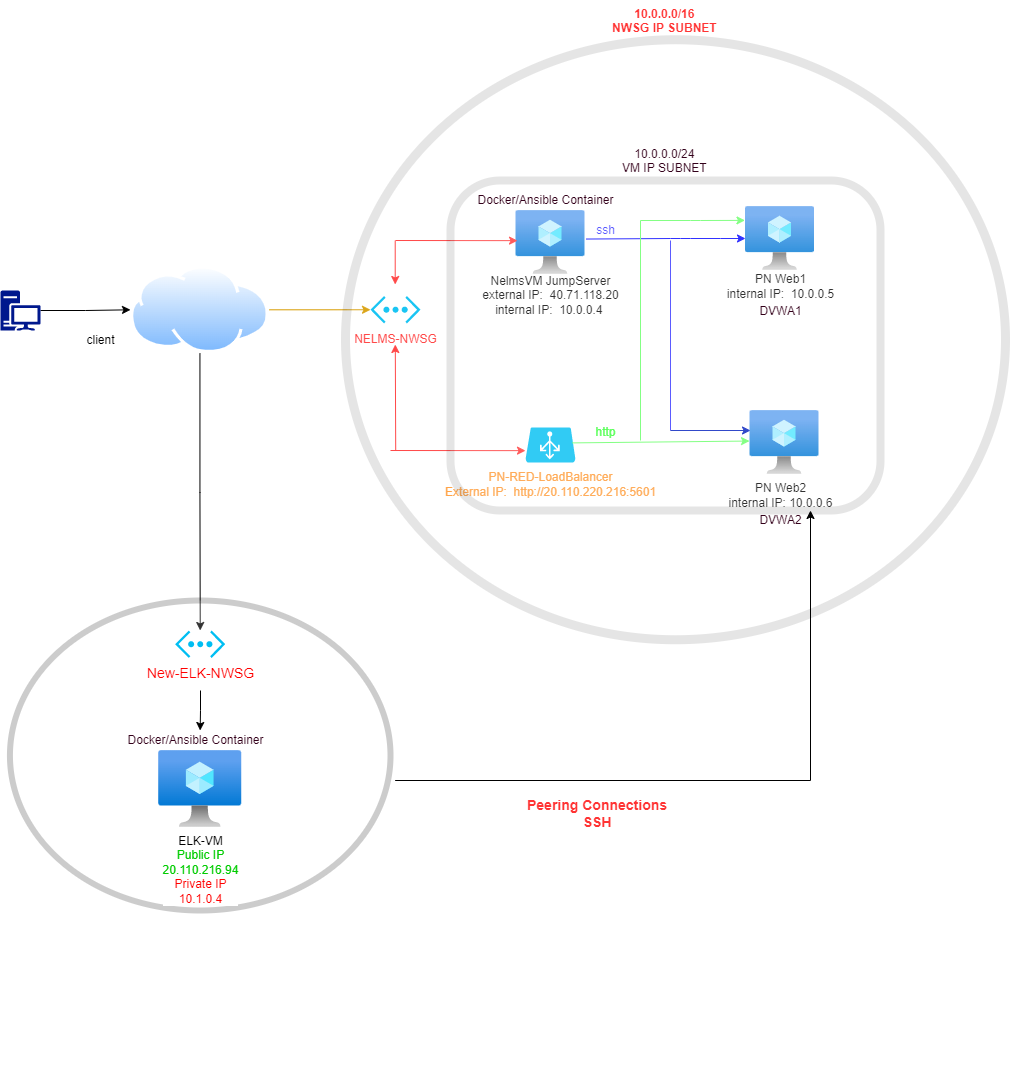

The diagram above was exported from draw.io. Its source (the exported page's mxGraphModel, read from the mxfile embedded in the PNG):
<mxGraphModel dx="1422" dy="762" grid="1" gridSize="10" guides="1" tooltips="1" connect="1" arrows="1" fold="1" page="1" pageScale="1" pageWidth="1100" pageHeight="850" math="0" shadow="0">
  <root>
    <mxCell id="0" />
    <mxCell id="1" parent="0" />
    <mxCell id="2jTx-tjXSzCvvuM28Rem-11" style="edgeStyle=orthogonalEdgeStyle;rounded=0;orthogonalLoop=1;jettySize=auto;html=1;exitX=1;exitY=0.5;exitDx=0;exitDy=0;exitPerimeter=0;" parent="1" source="2jTx-tjXSzCvvuM28Rem-1" target="2jTx-tjXSzCvvuM28Rem-2" edge="1">
      <mxGeometry relative="1" as="geometry" />
    </mxCell>
    <mxCell id="2jTx-tjXSzCvvuM28Rem-1" value="" style="sketch=0;aspect=fixed;pointerEvents=1;shadow=0;dashed=0;html=1;strokeColor=none;labelPosition=center;verticalLabelPosition=bottom;verticalAlign=top;align=center;fillColor=#00188D;shape=mxgraph.mscae.enterprise.workstation_client" parent="1" vertex="1">
      <mxGeometry x="10" y="360" width="40" height="40" as="geometry" />
    </mxCell>
    <mxCell id="2jTx-tjXSzCvvuM28Rem-45" style="edgeStyle=orthogonalEdgeStyle;rounded=0;orthogonalLoop=1;jettySize=auto;html=1;entryX=0;entryY=0.5;entryDx=0;entryDy=0;entryPerimeter=0;fontColor=#FF3333;strokeColor=#d79b00;fillColor=#ffcd28;gradientColor=#ffa500;" parent="1" source="2jTx-tjXSzCvvuM28Rem-2" target="2jTx-tjXSzCvvuM28Rem-7" edge="1">
      <mxGeometry relative="1" as="geometry" />
    </mxCell>
    <mxCell id="2jTx-tjXSzCvvuM28Rem-2" value="" style="aspect=fixed;perimeter=ellipsePerimeter;html=1;align=center;shadow=0;dashed=0;spacingTop=3;image;image=img/lib/active_directory/internet_cloud.svg;" parent="1" vertex="1">
      <mxGeometry x="140" y="335.5" width="138.89" height="87.5" as="geometry" />
    </mxCell>
    <mxCell id="2jTx-tjXSzCvvuM28Rem-4" value="" style="aspect=fixed;html=1;points=[];align=center;image;fontSize=12;image=img/lib/azure2/compute/Virtual_Machine.svg;" parent="1" vertex="1">
      <mxGeometry x="755" y="276" width="69" height="64" as="geometry" />
    </mxCell>
    <mxCell id="2jTx-tjXSzCvvuM28Rem-5" value="" style="aspect=fixed;html=1;points=[];align=center;image;fontSize=12;image=img/lib/azure2/compute/Virtual_Machine.svg;" parent="1" vertex="1">
      <mxGeometry x="759.5" y="480" width="69" height="64" as="geometry" />
    </mxCell>
    <mxCell id="2jTx-tjXSzCvvuM28Rem-6" value="" style="verticalLabelPosition=bottom;html=1;verticalAlign=top;align=center;strokeColor=none;fillColor=#00BEF2;shape=mxgraph.azure.azure_load_balancer;" parent="1" vertex="1">
      <mxGeometry x="535" y="497" width="50" height="35" as="geometry" />
    </mxCell>
    <mxCell id="2jTx-tjXSzCvvuM28Rem-7" value="" style="verticalLabelPosition=bottom;html=1;verticalAlign=top;align=center;strokeColor=none;fillColor=#00BEF2;shape=mxgraph.azure.virtual_network;pointerEvents=1;" parent="1" vertex="1">
      <mxGeometry x="380" y="365.5" width="50" height="27.500000000000004" as="geometry" />
    </mxCell>
    <mxCell id="2jTx-tjXSzCvvuM28Rem-10" value="client" style="text;html=1;align=center;verticalAlign=middle;resizable=0;points=[];autosize=1;strokeColor=none;fillColor=none;" parent="1" vertex="1">
      <mxGeometry x="90" y="400" width="40" height="20" as="geometry" />
    </mxCell>
    <mxCell id="2jTx-tjXSzCvvuM28Rem-18" style="rounded=0;orthogonalLoop=1;jettySize=auto;html=1;strokeColor=#0000FF;exitX=1.017;exitY=0.446;exitDx=0;exitDy=0;exitPerimeter=0;" parent="1" source="2jTx-tjXSzCvvuM28Rem-12" target="2jTx-tjXSzCvvuM28Rem-4" edge="1">
      <mxGeometry relative="1" as="geometry">
        <mxPoint x="750" y="308" as="targetPoint" />
        <Array as="points">
          <mxPoint x="680" y="308" />
          <mxPoint x="690" y="308" />
          <mxPoint x="700" y="308" />
          <mxPoint x="730" y="308" />
        </Array>
      </mxGeometry>
    </mxCell>
    <mxCell id="2jTx-tjXSzCvvuM28Rem-12" value="" style="aspect=fixed;html=1;points=[];align=center;image;fontSize=12;image=img/lib/azure2/compute/Virtual_Machine.svg;" parent="1" vertex="1">
      <mxGeometry x="525.5" y="280" width="69" height="64" as="geometry" />
    </mxCell>
    <mxCell id="2jTx-tjXSzCvvuM28Rem-13" value="NelmsVM JumpServer&lt;br&gt;external IP:&amp;nbsp; 40.71.118.20&lt;br&gt;internal IP:&amp;nbsp; 10.0.0.4&amp;nbsp;" style="text;html=1;align=center;verticalAlign=middle;resizable=0;points=[];autosize=1;strokeColor=none;fillColor=none;" parent="1" vertex="1">
      <mxGeometry x="485" y="340" width="150" height="50" as="geometry" />
    </mxCell>
    <mxCell id="2jTx-tjXSzCvvuM28Rem-16" value="PN Web2&lt;br&gt;internal IP: 10.0.0.6" style="text;html=1;align=center;verticalAlign=middle;resizable=0;points=[];autosize=1;strokeColor=none;fillColor=none;" parent="1" vertex="1">
      <mxGeometry x="729.5" y="550" width="120" height="30" as="geometry" />
    </mxCell>
    <mxCell id="2jTx-tjXSzCvvuM28Rem-22" value="PN Web1&lt;br&gt;internal IP:&amp;nbsp; 10.0.0.5" style="text;html=1;align=center;verticalAlign=middle;resizable=0;points=[];autosize=1;strokeColor=none;fillColor=none;" parent="1" vertex="1">
      <mxGeometry x="730" y="340.5" width="120" height="30" as="geometry" />
    </mxCell>
    <mxCell id="2jTx-tjXSzCvvuM28Rem-25" value="" style="endArrow=none;html=1;rounded=0;strokeColor=#3333FF;" parent="1" edge="1">
      <mxGeometry width="50" height="50" relative="1" as="geometry">
        <mxPoint x="680" y="500" as="sourcePoint" />
        <mxPoint x="680" y="310" as="targetPoint" />
      </mxGeometry>
    </mxCell>
    <mxCell id="2jTx-tjXSzCvvuM28Rem-30" style="rounded=0;orthogonalLoop=1;jettySize=auto;html=1;entryX=-0.007;entryY=0.477;entryDx=0;entryDy=0;entryPerimeter=0;fillColor=#60a917;strokeColor=#66FF66;exitX=0.935;exitY=0.44;exitDx=0;exitDy=0;exitPerimeter=0;" parent="1" source="2jTx-tjXSzCvvuM28Rem-6" target="2jTx-tjXSzCvvuM28Rem-5" edge="1">
      <mxGeometry relative="1" as="geometry">
        <mxPoint x="590" y="512" as="sourcePoint" />
        <mxPoint x="745.5" y="437.26" as="targetPoint" />
      </mxGeometry>
    </mxCell>
    <mxCell id="2jTx-tjXSzCvvuM28Rem-31" value="" style="endArrow=none;html=1;rounded=0;fillColor=#60a917;strokeColor=#66FF66;" parent="1" edge="1">
      <mxGeometry width="50" height="50" relative="1" as="geometry">
        <mxPoint x="650" y="510" as="sourcePoint" />
        <mxPoint x="650" y="290" as="targetPoint" />
      </mxGeometry>
    </mxCell>
    <mxCell id="2jTx-tjXSzCvvuM28Rem-32" value="" style="endArrow=classic;html=1;rounded=0;fillColor=#cdeb8b;strokeColor=#66FF66;entryX=-0.008;entryY=0.217;entryDx=0;entryDy=0;entryPerimeter=0;" parent="1" target="2jTx-tjXSzCvvuM28Rem-4" edge="1">
      <mxGeometry width="50" height="50" relative="1" as="geometry">
        <mxPoint x="650" y="290" as="sourcePoint" />
        <mxPoint x="750" y="290" as="targetPoint" />
        <Array as="points">
          <mxPoint x="700" y="290" />
          <mxPoint x="710" y="290" />
        </Array>
      </mxGeometry>
    </mxCell>
    <mxCell id="2jTx-tjXSzCvvuM28Rem-33" value="&lt;font color=&quot;#3333ff&quot;&gt;ssh&lt;/font&gt;" style="text;html=1;align=center;verticalAlign=middle;resizable=0;points=[];autosize=1;strokeColor=none;fillColor=none;" parent="1" vertex="1">
      <mxGeometry x="600" y="290" width="30" height="20" as="geometry" />
    </mxCell>
    <mxCell id="2jTx-tjXSzCvvuM28Rem-34" value="&lt;font color=&quot;#33ff33&quot;&gt;http&lt;/font&gt;" style="text;html=1;align=center;verticalAlign=middle;resizable=0;points=[];autosize=1;strokeColor=none;fillColor=none;fontColor=#3333FF;" parent="1" vertex="1">
      <mxGeometry x="595" y="492" width="40" height="20" as="geometry" />
    </mxCell>
    <mxCell id="2jTx-tjXSzCvvuM28Rem-35" value="&lt;font color=&quot;#ff9933&quot;&gt;PN-RED-LoadBalancer&lt;br&gt;External IP:&amp;nbsp; http://20.110.220.216:5601&lt;br&gt;&lt;/font&gt;" style="text;html=1;align=center;verticalAlign=middle;resizable=0;points=[];autosize=1;strokeColor=none;fillColor=none;fontColor=#33FF33;" parent="1" vertex="1">
      <mxGeometry x="445" y="538.5" width="230" height="30" as="geometry" />
    </mxCell>
    <mxCell id="2jTx-tjXSzCvvuM28Rem-37" value="&lt;font color=&quot;#ff3333&quot;&gt;NELMS-NWSG&lt;/font&gt;" style="text;html=1;align=center;verticalAlign=middle;resizable=0;points=[];autosize=1;strokeColor=none;fillColor=none;fontColor=#FF9933;" parent="1" vertex="1">
      <mxGeometry x="355" y="399.25" width="100" height="20" as="geometry" />
    </mxCell>
    <mxCell id="2jTx-tjXSzCvvuM28Rem-40" value="" style="endArrow=classic;html=1;rounded=0;fontColor=#FF3333;strokeColor=#001DBC;fillColor=#0050ef;" parent="1" edge="1">
      <mxGeometry width="50" height="50" relative="1" as="geometry">
        <mxPoint x="680" y="500" as="sourcePoint" />
        <mxPoint x="760" y="500" as="targetPoint" />
      </mxGeometry>
    </mxCell>
    <mxCell id="2jTx-tjXSzCvvuM28Rem-41" value="" style="endArrow=classic;html=1;rounded=0;fontColor=#FF3333;strokeColor=#FF3333;entryX=0.022;entryY=0.471;entryDx=0;entryDy=0;entryPerimeter=0;" parent="1" target="2jTx-tjXSzCvvuM28Rem-12" edge="1">
      <mxGeometry width="50" height="50" relative="1" as="geometry">
        <mxPoint x="405" y="310" as="sourcePoint" />
        <mxPoint x="455" y="260" as="targetPoint" />
      </mxGeometry>
    </mxCell>
    <mxCell id="2jTx-tjXSzCvvuM28Rem-42" value="" style="endArrow=classic;html=1;rounded=0;fontColor=#FF3333;strokeColor=#FF3333;" parent="1" edge="1">
      <mxGeometry width="50" height="50" relative="1" as="geometry">
        <mxPoint x="404.71" y="310" as="sourcePoint" />
        <mxPoint x="404.71" y="354" as="targetPoint" />
      </mxGeometry>
    </mxCell>
    <mxCell id="2jTx-tjXSzCvvuM28Rem-43" value="" style="endArrow=classic;html=1;rounded=0;fontColor=#FF3333;strokeColor=#FF3333;entryX=0.022;entryY=0.471;entryDx=0;entryDy=0;entryPerimeter=0;" parent="1" edge="1">
      <mxGeometry width="50" height="50" relative="1" as="geometry">
        <mxPoint x="400" y="520" as="sourcePoint" />
        <mxPoint x="534.9979999999998" y="520.144" as="targetPoint" />
      </mxGeometry>
    </mxCell>
    <mxCell id="2jTx-tjXSzCvvuM28Rem-44" value="" style="endArrow=classic;html=1;rounded=0;fontColor=#FF3333;strokeColor=#FF3333;" parent="1" edge="1">
      <mxGeometry width="50" height="50" relative="1" as="geometry">
        <mxPoint x="405.21" y="520" as="sourcePoint" />
        <mxPoint x="404.78999999999996" y="414" as="targetPoint" />
      </mxGeometry>
    </mxCell>
    <mxCell id="2jTx-tjXSzCvvuM28Rem-48" value="" style="ellipse;whiteSpace=wrap;html=1;fontColor=#FF3333;opacity=10;strokeWidth=9;" parent="1" vertex="1">
      <mxGeometry x="355" y="109.25" width="660" height="600" as="geometry" />
    </mxCell>
    <mxCell id="2jTx-tjXSzCvvuM28Rem-49" value="" style="rounded=1;whiteSpace=wrap;html=1;fontColor=#FF3333;strokeWidth=8;opacity=10;" parent="1" vertex="1">
      <mxGeometry x="460" y="250" width="430" height="330" as="geometry" />
    </mxCell>
    <mxCell id="2jTx-tjXSzCvvuM28Rem-51" value="&lt;font color=&quot;#33001a&quot;&gt;Docker/Ansible Container&lt;/font&gt;" style="text;html=1;align=center;verticalAlign=middle;resizable=0;points=[];autosize=1;strokeColor=none;fillColor=none;fontColor=#FF3333;" parent="1" vertex="1">
      <mxGeometry x="480" y="260" width="150" height="20" as="geometry" />
    </mxCell>
    <UserObject label="&lt;div style=&quot;text-align: center&quot;&gt;&lt;b&gt;&lt;font color=&quot;#ff3333&quot;&gt;10.0.0.0/16&lt;/font&gt;&lt;/b&gt;&lt;/div&gt;&lt;b&gt;&lt;div style=&quot;text-align: center&quot;&gt;&lt;b&gt;&lt;font color=&quot;#ff3333&quot;&gt;NWSG IP SUBNET&lt;/font&gt;&lt;/b&gt;&lt;/div&gt;&lt;/b&gt;" link="10.0.0.0/16" id="2jTx-tjXSzCvvuM28Rem-52">
      <mxCell style="text;whiteSpace=wrap;html=1;fontColor=#33001A;" parent="1" vertex="1">
        <mxGeometry x="620" y="70" width="150" height="30" as="geometry" />
      </mxCell>
    </UserObject>
    <UserObject label="&lt;div style=&quot;text-align: center&quot;&gt;&lt;span&gt;10.0.0.0/24&lt;/span&gt;&lt;/div&gt;&lt;div style=&quot;text-align: center&quot;&gt;&lt;span&gt;VM IP SUBNET&lt;/span&gt;&lt;/div&gt;" link="10.0.0.0/16" id="2jTx-tjXSzCvvuM28Rem-54">
      <mxCell style="text;whiteSpace=wrap;html=1;fontColor=#33001A;" parent="1" vertex="1">
        <mxGeometry x="630" y="210" width="90" height="30" as="geometry" />
      </mxCell>
    </UserObject>
    <mxCell id="2jTx-tjXSzCvvuM28Rem-56" value="&lt;font color=&quot;#33001a&quot;&gt;DVWA1&lt;/font&gt;" style="text;html=1;align=center;verticalAlign=middle;resizable=0;points=[];autosize=1;strokeColor=none;fillColor=none;fontColor=#FF3333;" parent="1" vertex="1">
      <mxGeometry x="760" y="370.5" width="60" height="20" as="geometry" />
    </mxCell>
    <mxCell id="2jTx-tjXSzCvvuM28Rem-57" value="&lt;font color=&quot;#33001a&quot;&gt;DVWA2&lt;/font&gt;" style="text;html=1;align=center;verticalAlign=middle;resizable=0;points=[];autosize=1;strokeColor=none;fillColor=none;fontColor=#FF3333;" parent="1" vertex="1">
      <mxGeometry x="759.5" y="580" width="60" height="20" as="geometry" />
    </mxCell>
    <mxCell id="7aaYZJKH7LGeb0PKsdEv-3" value="" style="edgeStyle=elbowEdgeStyle;rounded=0;orthogonalLoop=1;jettySize=auto;elbow=vertical;html=1;" parent="1" source="7aaYZJKH7LGeb0PKsdEv-1" target="2jTx-tjXSzCvvuM28Rem-49" edge="1">
      <mxGeometry relative="1" as="geometry">
        <Array as="points">
          <mxPoint x="820" y="850" />
          <mxPoint x="820" y="920" />
          <mxPoint x="480" y="660" />
          <mxPoint x="380" y="180" />
        </Array>
      </mxGeometry>
    </mxCell>
    <mxCell id="7aaYZJKH7LGeb0PKsdEv-19" style="edgeStyle=elbowEdgeStyle;rounded=0;orthogonalLoop=1;jettySize=auto;elbow=vertical;html=1;exitX=0.5;exitY=1;exitDx=0;exitDy=0;fontSize=14;fontColor=#FF0000;" parent="1" source="2jTx-tjXSzCvvuM28Rem-2" target="7aaYZJKH7LGeb0PKsdEv-17" edge="1">
      <mxGeometry relative="1" as="geometry" />
    </mxCell>
    <mxCell id="7aaYZJKH7LGeb0PKsdEv-1" value="" style="ellipse;whiteSpace=wrap;html=1;verticalAlign=top;shadow=0;dashed=0;spacingTop=3;labelBackgroundColor=default;gradientColor=none;opacity=20;strokeWidth=6;perimeterSpacing=7;" parent="1" vertex="1">
      <mxGeometry x="19.439999999999998" y="670" width="380.56" height="310" as="geometry" />
    </mxCell>
    <mxCell id="7aaYZJKH7LGeb0PKsdEv-5" value="ELK-VM&lt;br&gt;&lt;font color=&quot;#00cc00&quot;&gt;Public IP&lt;br&gt;20.110.216.94&lt;/font&gt;&lt;br&gt;&lt;font color=&quot;#ff0000&quot;&gt;Private IP&lt;br&gt;10.1.0.4&lt;/font&gt;" style="aspect=fixed;html=1;points=[];align=center;image;fontSize=12;image=img/lib/azure2/compute/Virtual_Machine.svg;strokeWidth=27;gradientColor=none;" parent="1" vertex="1">
      <mxGeometry x="168.20999999999998" y="820" width="83.02" height="77" as="geometry" />
    </mxCell>
    <UserObject label="&lt;div style=&quot;text-align: center&quot;&gt;&lt;font color=&quot;#ff3333&quot; size=&quot;1&quot;&gt;&lt;span style=&quot;font-size: 14px&quot;&gt;&lt;b&gt;Peering Connections&lt;/b&gt;&lt;/span&gt;&lt;/font&gt;&lt;/div&gt;&lt;div style=&quot;text-align: center&quot;&gt;&lt;font color=&quot;#ff3333&quot; size=&quot;1&quot;&gt;&lt;span style=&quot;font-size: 14px&quot;&gt;&lt;b&gt;SSH&lt;/b&gt;&lt;/span&gt;&lt;/font&gt;&lt;/div&gt;" link="10.0.0.0/16" id="7aaYZJKH7LGeb0PKsdEv-8">
      <mxCell style="text;whiteSpace=wrap;html=1;fontColor=#33001A;" parent="1" vertex="1">
        <mxGeometry x="535" y="860" width="145" height="40" as="geometry" />
      </mxCell>
    </UserObject>
    <mxCell id="7aaYZJKH7LGeb0PKsdEv-11" style="edgeStyle=elbowEdgeStyle;rounded=0;orthogonalLoop=1;jettySize=auto;elbow=vertical;html=1;exitX=0.5;exitY=0;exitDx=0;exitDy=0;fontSize=15;" parent="1" edge="1">
      <mxGeometry relative="1" as="geometry">
        <mxPoint x="710" y="1130" as="sourcePoint" />
        <mxPoint x="710" y="1130" as="targetPoint" />
      </mxGeometry>
    </mxCell>
    <mxCell id="7aaYZJKH7LGeb0PKsdEv-14" value="&lt;font color=&quot;#33001a&quot;&gt;Docker/Ansible Container&lt;/font&gt;" style="text;html=1;align=center;verticalAlign=middle;resizable=0;points=[];autosize=1;strokeColor=none;fillColor=none;fontColor=#FF3333;" parent="1" vertex="1">
      <mxGeometry x="130" y="800" width="150" height="20" as="geometry" />
    </mxCell>
    <mxCell id="7aaYZJKH7LGeb0PKsdEv-16" style="edgeStyle=elbowEdgeStyle;rounded=0;orthogonalLoop=1;jettySize=auto;elbow=vertical;html=1;exitX=1;exitY=0;exitDx=0;exitDy=0;fontSize=14;fontColor=#FF0000;" parent="1" source="7aaYZJKH7LGeb0PKsdEv-1" target="7aaYZJKH7LGeb0PKsdEv-1" edge="1">
      <mxGeometry relative="1" as="geometry" />
    </mxCell>
    <mxCell id="7aaYZJKH7LGeb0PKsdEv-20" style="edgeStyle=elbowEdgeStyle;rounded=0;orthogonalLoop=1;jettySize=auto;elbow=vertical;html=1;entryX=0.531;entryY=0;entryDx=0;entryDy=0;entryPerimeter=0;fontSize=14;fontColor=#FF0000;" parent="1" target="7aaYZJKH7LGeb0PKsdEv-14" edge="1">
      <mxGeometry relative="1" as="geometry">
        <mxPoint x="210" y="760" as="sourcePoint" />
      </mxGeometry>
    </mxCell>
    <mxCell id="7aaYZJKH7LGeb0PKsdEv-17" value="New-ELK-NWSG" style="verticalLabelPosition=bottom;html=1;verticalAlign=top;align=center;strokeColor=none;fillColor=#00BEF2;shape=mxgraph.azure.virtual_network;pointerEvents=1;fontSize=14;fontColor=#FF0000;" parent="1" vertex="1">
      <mxGeometry x="184.72" y="700" width="50" height="27.500000000000004" as="geometry" />
    </mxCell>
  </root>
</mxGraphModel>